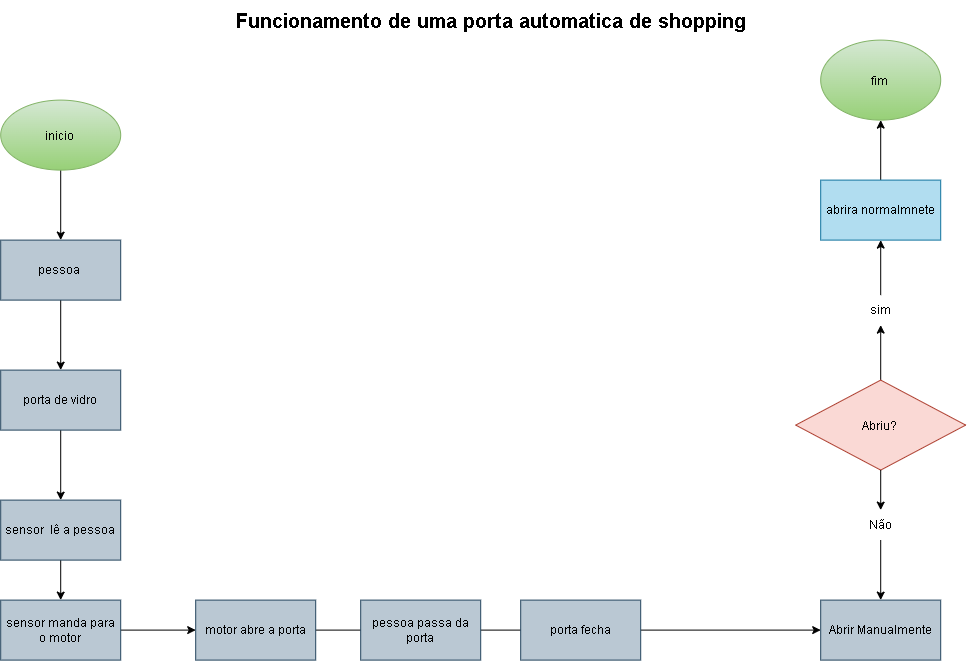

The diagram above was exported from draw.io. Its source (the exported page's mxGraphModel, read from the mxfile embedded in the PNG):
<mxGraphModel dx="1471" dy="957" grid="1" gridSize="10" guides="1" tooltips="1" connect="1" arrows="1" fold="1" page="1" pageScale="1" pageWidth="827" pageHeight="1169" math="0" shadow="0">
  <root>
    <mxCell id="0" />
    <mxCell id="1" parent="0" />
    <mxCell id="RSs7J-KtBM151yMCPU9N-24" edge="1" parent="1" source="RSs7J-KtBM151yMCPU9N-23" style="edgeStyle=orthogonalEdgeStyle;rounded=0;orthogonalLoop=1;jettySize=auto;html=1;entryX=0.5;entryY=0;entryDx=0;entryDy=0;" target="RSs7J-KtBM151yMCPU9N-26">
      <mxGeometry relative="1" as="geometry">
        <mxPoint x="360" y="105" as="targetPoint" />
      </mxGeometry>
    </mxCell>
    <mxCell id="RSs7J-KtBM151yMCPU9N-23" parent="1" style="rounded=0;whiteSpace=wrap;html=1;fillColor=#bac8d3;strokeColor=#23445d;" value="pessoa&amp;nbsp;" vertex="1">
      <mxGeometry height="60" width="120" x="100" y="250" as="geometry" />
    </mxCell>
    <mxCell id="RSs7J-KtBM151yMCPU9N-29" edge="1" parent="1" source="RSs7J-KtBM151yMCPU9N-26" style="edgeStyle=orthogonalEdgeStyle;rounded=0;orthogonalLoop=1;jettySize=auto;html=1;entryX=0.5;entryY=0;entryDx=0;entryDy=0;" target="RSs7J-KtBM151yMCPU9N-30">
      <mxGeometry relative="1" as="geometry">
        <mxPoint x="160" y="520" as="targetPoint" />
      </mxGeometry>
    </mxCell>
    <mxCell id="RSs7J-KtBM151yMCPU9N-26" parent="1" style="whiteSpace=wrap;html=1;fillColor=#bac8d3;strokeColor=#23445d;" value="porta de vidro" vertex="1">
      <mxGeometry height="60" width="120" x="100" y="380" as="geometry" />
    </mxCell>
    <mxCell id="RSs7J-KtBM151yMCPU9N-28" edge="1" parent="1" source="RSs7J-KtBM151yMCPU9N-27" style="edgeStyle=orthogonalEdgeStyle;rounded=0;orthogonalLoop=1;jettySize=auto;html=1;entryX=0.5;entryY=0;entryDx=0;entryDy=0;" target="RSs7J-KtBM151yMCPU9N-23">
      <mxGeometry relative="1" as="geometry" />
    </mxCell>
    <mxCell id="RSs7J-KtBM151yMCPU9N-27" parent="1" style="ellipse;whiteSpace=wrap;html=1;shapeInside=1;fillColor=#d5e8d4;gradientColor=#97d077;strokeColor=#82b366;" value="inicio" vertex="1">
      <mxGeometry height="70" width="120" x="100" y="110" as="geometry" />
    </mxCell>
    <mxCell id="RSs7J-KtBM151yMCPU9N-32" edge="1" parent="1" source="RSs7J-KtBM151yMCPU9N-30" style="edgeStyle=orthogonalEdgeStyle;rounded=0;orthogonalLoop=1;jettySize=auto;html=1;" target="RSs7J-KtBM151yMCPU9N-31">
      <mxGeometry relative="1" as="geometry" />
    </mxCell>
    <mxCell id="RSs7J-KtBM151yMCPU9N-30" parent="1" style="rounded=0;whiteSpace=wrap;html=1;fillColor=#bac8d3;strokeColor=#23445d;" value="sensor&amp;nbsp; lê a pessoa" vertex="1">
      <mxGeometry height="60" width="120" x="100" y="510" as="geometry" />
    </mxCell>
    <mxCell id="RSs7J-KtBM151yMCPU9N-33" edge="1" parent="1" source="RSs7J-KtBM151yMCPU9N-31" style="edgeStyle=orthogonalEdgeStyle;rounded=0;orthogonalLoop=1;jettySize=auto;html=1;" target="RSs7J-KtBM151yMCPU9N-34">
      <mxGeometry relative="1" as="geometry" />
    </mxCell>
    <mxCell id="RSs7J-KtBM151yMCPU9N-31" parent="1" style="rounded=0;whiteSpace=wrap;html=1;fillColor=#bac8d3;strokeColor=#23445d;" value="sensor manda para o motor" vertex="1">
      <mxGeometry height="60" width="120" x="100" y="610" as="geometry" />
    </mxCell>
    <mxCell id="RSs7J-KtBM151yMCPU9N-35" edge="1" parent="1" source="RSs7J-KtBM151yMCPU9N-34" style="edgeStyle=orthogonalEdgeStyle;rounded=0;orthogonalLoop=1;jettySize=auto;html=1;">
      <mxGeometry relative="1" as="geometry">
        <mxPoint x="510" y="640" as="targetPoint" />
      </mxGeometry>
    </mxCell>
    <mxCell id="RSs7J-KtBM151yMCPU9N-34" parent="1" style="whiteSpace=wrap;html=1;fillColor=#bac8d3;strokeColor=#23445d;" value="motor abre a porta" vertex="1">
      <mxGeometry height="60" width="120" x="295" y="610" as="geometry" />
    </mxCell>
    <mxCell id="RSs7J-KtBM151yMCPU9N-37" edge="1" parent="1" source="RSs7J-KtBM151yMCPU9N-36" style="edgeStyle=orthogonalEdgeStyle;rounded=0;orthogonalLoop=1;jettySize=auto;html=1;">
      <mxGeometry relative="1" as="geometry">
        <mxPoint x="660" y="640" as="targetPoint" />
      </mxGeometry>
    </mxCell>
    <mxCell id="RSs7J-KtBM151yMCPU9N-36" parent="1" style="whiteSpace=wrap;html=1;fillColor=#bac8d3;strokeColor=#23445d;" value="pessoa passa da porta" vertex="1">
      <mxGeometry height="60" width="120" x="460" y="610" as="geometry" />
    </mxCell>
    <mxCell id="RSs7J-KtBM151yMCPU9N-72" edge="1" parent="1" source="RSs7J-KtBM151yMCPU9N-38" style="edgeStyle=orthogonalEdgeStyle;rounded=0;orthogonalLoop=1;jettySize=auto;html=1;entryX=0;entryY=0.5;entryDx=0;entryDy=0;" target="RSs7J-KtBM151yMCPU9N-71">
      <mxGeometry relative="1" as="geometry" />
    </mxCell>
    <mxCell id="RSs7J-KtBM151yMCPU9N-38" parent="1" style="whiteSpace=wrap;html=1;fillColor=#bac8d3;strokeColor=#23445d;" value="porta fecha" vertex="1">
      <mxGeometry height="60" width="120" x="620" y="610" as="geometry" />
    </mxCell>
    <mxCell id="RSs7J-KtBM151yMCPU9N-41" parent="1" style="ellipse;whiteSpace=wrap;html=1;shapeInside=1;fillColor=#d5e8d4;gradientColor=#97d077;strokeColor=#82b366;" value="fim&lt;div&gt;&lt;br/&gt;&lt;/div&gt;" vertex="1">
      <mxGeometry height="80" width="120" x="920" y="50" as="geometry" />
    </mxCell>
    <mxCell id="RSs7J-KtBM151yMCPU9N-70" edge="1" parent="1" source="RSs7J-KtBM151yMCPU9N-73" style="edgeStyle=orthogonalEdgeStyle;rounded=0;orthogonalLoop=1;jettySize=auto;html=1;entryX=0.5;entryY=0;entryDx=0;entryDy=0;exitX=0.5;exitY=1;exitDx=0;exitDy=0;" target="RSs7J-KtBM151yMCPU9N-71">
      <mxGeometry relative="1" as="geometry">
        <Array as="points" />
        <mxPoint x="680" y="470" as="targetPoint" />
      </mxGeometry>
    </mxCell>
    <mxCell id="RSs7J-KtBM151yMCPU9N-76" edge="1" parent="1" source="RSs7J-KtBM151yMCPU9N-78" style="edgeStyle=orthogonalEdgeStyle;rounded=0;orthogonalLoop=1;jettySize=auto;html=1;entryX=0.5;entryY=1;entryDx=0;entryDy=0;exitX=0.5;exitY=0;exitDx=0;exitDy=0;" target="RSs7J-KtBM151yMCPU9N-77">
      <mxGeometry relative="1" as="geometry">
        <Array as="points" />
        <mxPoint x="680" y="270" as="targetPoint" />
      </mxGeometry>
    </mxCell>
    <mxCell id="RSs7J-KtBM151yMCPU9N-87" edge="1" parent="1" source="RSs7J-KtBM151yMCPU9N-42" style="edgeStyle=orthogonalEdgeStyle;rounded=0;orthogonalLoop=1;jettySize=auto;html=1;entryX=0.5;entryY=1;entryDx=0;entryDy=0;" target="RSs7J-KtBM151yMCPU9N-78">
      <mxGeometry relative="1" as="geometry" />
    </mxCell>
    <mxCell id="RSs7J-KtBM151yMCPU9N-42" parent="1" style="rhombus;whiteSpace=wrap;html=1;shapeInside=1;fillColor=#fad9d5;strokeColor=#ae4132;" value="&lt;span style=&quot;background-color: transparent; color: light-dark(rgb(0, 0, 0), rgb(255, 255, 255));&quot;&gt;Abriu?&lt;/span&gt;" vertex="1">
      <mxGeometry height="90" width="170" x="895" y="390" as="geometry" />
    </mxCell>
    <mxCell id="RSs7J-KtBM151yMCPU9N-45" parent="1" style="text;html=1;fontSize=20;fontStyle=1;align=center;verticalAlign=middle;" value="Funcionamento de uma porta automatica de shopping" vertex="1">
      <mxGeometry height="40" width="540" x="320" y="10" as="geometry" />
    </mxCell>
    <mxCell id="RSs7J-KtBM151yMCPU9N-71" parent="1" style="rounded=0;whiteSpace=wrap;html=1;fillColor=#bac8d3;strokeColor=#23445d;" value="Abrir Manualmente" vertex="1">
      <mxGeometry height="60" width="120" x="920" y="610" as="geometry" />
    </mxCell>
    <mxCell id="RSs7J-KtBM151yMCPU9N-84" edge="1" parent="1" source="RSs7J-KtBM151yMCPU9N-77" style="edgeStyle=orthogonalEdgeStyle;rounded=0;orthogonalLoop=1;jettySize=auto;html=1;entryX=0.5;entryY=1;entryDx=0;entryDy=0;" target="RSs7J-KtBM151yMCPU9N-41">
      <mxGeometry relative="1" as="geometry" />
    </mxCell>
    <mxCell id="RSs7J-KtBM151yMCPU9N-77" parent="1" style="whiteSpace=wrap;html=1;fillColor=#b1ddf0;strokeColor=#10739e;" value="abrira normalmnete" vertex="1">
      <mxGeometry height="60" width="120" x="920" y="190" as="geometry" />
    </mxCell>
    <mxCell id="RSs7J-KtBM151yMCPU9N-78" parent="1" style="text;html=1;whiteSpace=wrap;strokeColor=none;fillColor=none;align=center;verticalAlign=middle;rounded=0;" value="sim" vertex="1">
      <mxGeometry height="30" width="60" x="950" y="305" as="geometry" />
    </mxCell>
    <mxCell id="RSs7J-KtBM151yMCPU9N-85" edge="1" parent="1" source="RSs7J-KtBM151yMCPU9N-42" style="edgeStyle=orthogonalEdgeStyle;rounded=0;orthogonalLoop=1;jettySize=auto;html=1;entryX=0.5;entryY=0;entryDx=0;entryDy=0;exitX=0.5;exitY=1;exitDx=0;exitDy=0;" target="RSs7J-KtBM151yMCPU9N-73" value="">
      <mxGeometry relative="1" as="geometry">
        <Array as="points" />
        <mxPoint x="980" y="490" as="sourcePoint" />
        <mxPoint x="980" y="610" as="targetPoint" />
      </mxGeometry>
    </mxCell>
    <mxCell id="RSs7J-KtBM151yMCPU9N-73" parent="1" style="text;html=1;whiteSpace=wrap;strokeColor=none;fillColor=none;align=center;verticalAlign=middle;rounded=0;" value="Não" vertex="1">
      <mxGeometry height="30" width="60" x="950" y="520" as="geometry" />
    </mxCell>
  </root>
</mxGraphModel>